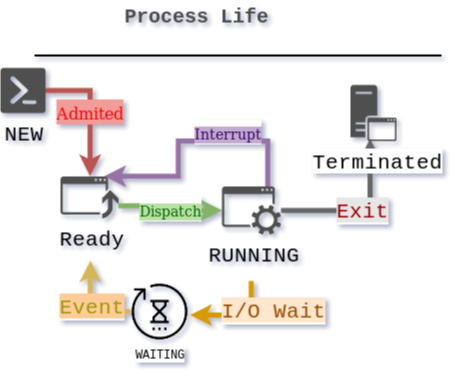

The diagram above was exported from draw.io. Its source (the exported page's mxGraphModel, read from the mxfile embedded in the PNG):
<mxGraphModel dx="571" dy="546" grid="1" gridSize="10" guides="1" tooltips="1" connect="1" arrows="1" fold="1" page="1" pageScale="1" pageWidth="583" pageHeight="413" math="0" shadow="0">
  <root>
    <mxCell id="0" />
    <mxCell id="1" parent="0" />
    <mxCell id="3ne1QswCM8ZiEu4GHsYG-31" value="&lt;font face=&quot;Courier New&quot;&gt;Process Life&lt;/font&gt;" style="text;html=1;strokeColor=none;fillColor=none;align=center;verticalAlign=middle;whiteSpace=wrap;rounded=0;fontStyle=1;fontSize=20;fontColor=#4D4D4D;" parent="1" vertex="1">
      <mxGeometry x="140" y="30" width="250" height="30" as="geometry" />
    </mxCell>
    <mxCell id="3ne1QswCM8ZiEu4GHsYG-32" value="" style="line;strokeWidth=2;html=1;fontSize=20;fontColor=#4D4D4D;" parent="1" vertex="1">
      <mxGeometry x="104" y="80" width="407" height="10" as="geometry" />
    </mxCell>
    <mxCell id="jHKoVOcII-wewYzGZJmI-5" value="&lt;span style=&quot;background-color: rgb(241 , 156 , 153)&quot;&gt;&lt;font style=&quot;font-size: 16px&quot; face=&quot;Lucida Console&quot; color=&quot;#FF0000&quot;&gt;Admited&lt;/font&gt;&lt;/span&gt;" style="edgeStyle=orthogonalEdgeStyle;rounded=0;orthogonalLoop=1;jettySize=auto;html=1;fontFamily=Helvetica;entryX=0.5;entryY=0;entryDx=0;entryDy=0;fontSize=21;fillColor=#f8cecc;strokeColor=#b85450;strokeWidth=5;" edge="1" parent="1" source="jHKoVOcII-wewYzGZJmI-10">
      <mxGeometry relative="1" as="geometry">
        <mxPoint x="104" y="140" as="sourcePoint" />
        <mxPoint x="159.58823529411768" y="205.76470588235293" as="targetPoint" />
      </mxGeometry>
    </mxCell>
    <mxCell id="jHKoVOcII-wewYzGZJmI-9" value="&lt;font style=&quot;font-size: 14px&quot;&gt;&lt;span style=&quot;background-color: rgb(185 , 224 , 165)&quot;&gt;&lt;font style=&quot;font-size: 14px&quot; color=&quot;#006600&quot;&gt;Dispatch&lt;/font&gt;&lt;/span&gt;&lt;/font&gt;" style="edgeStyle=orthogonalEdgeStyle;rounded=0;orthogonalLoop=1;jettySize=auto;html=1;fontFamily=Helvetica;fontSize=21;fillColor=#d5e8d4;strokeColor=#82b366;strokeWidth=5;exitX=1;exitY=0.5;exitDx=0;exitDy=0;" edge="1" parent="1" target="jHKoVOcII-wewYzGZJmI-13">
      <mxGeometry relative="1" as="geometry">
        <mxPoint x="187.82352941176475" y="235.17647058823536" as="sourcePoint" />
        <mxPoint x="293.83333333333337" y="227.83333333333337" as="targetPoint" />
      </mxGeometry>
    </mxCell>
    <mxCell id="jHKoVOcII-wewYzGZJmI-10" value="&lt;font face=&quot;Courier New&quot;&gt;NEW&lt;/font&gt;" style="pointerEvents=1;shadow=0;dashed=0;html=1;strokeColor=none;fillColor=#505050;labelPosition=center;verticalLabelPosition=bottom;verticalAlign=top;outlineConnect=0;align=center;shape=mxgraph.office.concepts.powershell;fontFamily=Helvetica;fontSize=21;" vertex="1" parent="1">
      <mxGeometry x="70" y="97.5" width="45" height="45" as="geometry" />
    </mxCell>
    <mxCell id="jHKoVOcII-wewYzGZJmI-28" value="&lt;span style=&quot;background-color: rgb(230 , 230 , 230)&quot;&gt;&lt;font color=&quot;#990000&quot;&gt;&lt;font face=&quot;Courier New&quot;&gt;Exit&lt;/font&gt;&lt;/font&gt;&lt;/span&gt;" style="edgeStyle=orthogonalEdgeStyle;rounded=0;orthogonalLoop=1;jettySize=auto;html=1;strokeWidth=5;fontFamily=Helvetica;fontSize=21;fillColor=#f5f5f5;strokeColor=#666666;" edge="1" parent="1" source="jHKoVOcII-wewYzGZJmI-13">
      <mxGeometry relative="1" as="geometry">
        <mxPoint x="439.5882352941177" y="168" as="targetPoint" />
      </mxGeometry>
    </mxCell>
    <mxCell id="jHKoVOcII-wewYzGZJmI-30" value="&lt;span style=&quot;background-color: rgb(255 , 230 , 204)&quot;&gt;&lt;font face=&quot;Courier New&quot; color=&quot;#994C00&quot;&gt;I/O Wait&lt;/font&gt;&lt;/span&gt;" style="edgeStyle=orthogonalEdgeStyle;rounded=0;orthogonalLoop=1;jettySize=auto;html=1;strokeWidth=5;fontFamily=Helvetica;fontSize=21;fillColor=#ffe6cc;strokeColor=#d79b00;" edge="1" parent="1">
      <mxGeometry x="-0.3802" y="19" relative="1" as="geometry">
        <mxPoint x="321" y="310" as="sourcePoint" />
        <mxPoint x="260" y="345" as="targetPoint" />
        <Array as="points">
          <mxPoint x="321" y="345" />
        </Array>
        <mxPoint as="offset" />
      </mxGeometry>
    </mxCell>
    <mxCell id="jHKoVOcII-wewYzGZJmI-13" value="&lt;font face=&quot;Courier New&quot;&gt;RUNNING&lt;/font&gt;" style="pointerEvents=1;shadow=0;dashed=0;html=1;strokeColor=none;fillColor=#505050;labelPosition=center;verticalLabelPosition=bottom;verticalAlign=top;outlineConnect=0;align=center;shape=mxgraph.office.concepts.service_application;fontFamily=Helvetica;fontSize=21;" vertex="1" parent="1">
      <mxGeometry x="291.5" y="216" width="59" height="48" as="geometry" />
    </mxCell>
    <mxCell id="jHKoVOcII-wewYzGZJmI-15" value="&lt;font style=&quot;font-size: 14px&quot; color=&quot;#330066&quot;&gt;&lt;span style=&quot;background-color: rgb(195 , 171 , 208)&quot;&gt;&lt;font style=&quot;font-size: 14px&quot; face=&quot;Lucida Console&quot;&gt;Interrupt&lt;/font&gt;&lt;br&gt;&lt;/span&gt;&lt;/font&gt;" style="edgeStyle=orthogonalEdgeStyle;rounded=0;orthogonalLoop=1;jettySize=auto;html=1;fontFamily=Helvetica;entryX=0.75;entryY=0;entryDx=0;entryDy=0;fontSize=21;fillColor=#e1d5e7;strokeColor=#9673a6;strokeWidth=5;" edge="1" parent="1" source="jHKoVOcII-wewYzGZJmI-13">
      <mxGeometry x="-0.2937" y="-10" relative="1" as="geometry">
        <mxPoint x="260" y="110.73529411764707" as="sourcePoint" />
        <mxPoint x="173.70588235294122" y="205.76470588235293" as="targetPoint" />
        <Array as="points">
          <mxPoint x="337" y="170" />
          <mxPoint x="248" y="170" />
          <mxPoint x="248" y="206" />
        </Array>
        <mxPoint as="offset" />
      </mxGeometry>
    </mxCell>
    <mxCell id="jHKoVOcII-wewYzGZJmI-26" value="&lt;span style=&quot;background-color: rgb(255 , 204 , 153)&quot;&gt;&lt;font face=&quot;Courier New&quot; color=&quot;#999900&quot;&gt;Event&lt;/font&gt;&lt;/span&gt;" style="edgeStyle=orthogonalEdgeStyle;rounded=0;orthogonalLoop=1;jettySize=auto;html=1;strokeWidth=5;fontFamily=Helvetica;fontSize=21;fillColor=#fff2cc;strokeColor=#d6b656;" edge="1" parent="1" source="jHKoVOcII-wewYzGZJmI-19">
      <mxGeometry relative="1" as="geometry">
        <mxPoint x="160" y="290" as="targetPoint" />
      </mxGeometry>
    </mxCell>
    <mxCell id="jHKoVOcII-wewYzGZJmI-19" value="&lt;font face=&quot;Courier New&quot;&gt;WAITING&lt;/font&gt;" style="shape=image;html=1;verticalAlign=top;verticalLabelPosition=bottom;labelBackgroundColor=#ffffff;imageAspect=0;aspect=fixed;image=https://cdn2.iconfinder.com/data/icons/essential-web-5/50/pending-wait-time-revise-unfinish-128.png;fontFamily=Helvetica;" vertex="1" parent="1">
      <mxGeometry x="200" y="312" width="58" height="58" as="geometry" />
    </mxCell>
    <mxCell id="jHKoVOcII-wewYzGZJmI-20" value="&lt;font face=&quot;Courier New&quot;&gt;Ready&lt;/font&gt;" style="pointerEvents=1;shadow=0;dashed=0;html=1;strokeColor=none;fillColor=#505050;labelPosition=center;verticalLabelPosition=bottom;verticalAlign=top;outlineConnect=0;align=center;shape=mxgraph.office.concepts.upgrade_application;fontFamily=Helvetica;fontSize=21;" vertex="1" parent="1">
      <mxGeometry x="130" y="206" width="58" height="42" as="geometry" />
    </mxCell>
    <mxCell id="jHKoVOcII-wewYzGZJmI-32" value="&lt;span style=&quot;background-color: rgb(255 , 255 , 255)&quot;&gt;&lt;font face=&quot;Courier New&quot;&gt;Terminated&lt;/font&gt;&lt;/span&gt;" style="pointerEvents=1;shadow=0;dashed=0;html=1;strokeColor=none;fillColor=#505050;labelPosition=center;verticalLabelPosition=bottom;verticalAlign=top;outlineConnect=0;align=center;shape=mxgraph.office.servers.application_server;fontFamily=Helvetica;fontSize=21;" vertex="1" parent="1">
      <mxGeometry x="420" y="114.5" width="46" height="56" as="geometry" />
    </mxCell>
  </root>
</mxGraphModel>